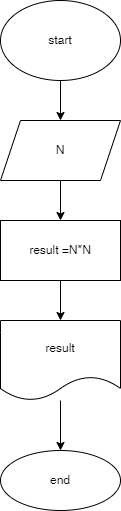

The diagram above was exported from draw.io. Its source (the exported page's mxGraphModel, read from the mxfile embedded in the PNG):
<mxGraphModel dx="222" dy="360" grid="1" gridSize="10" guides="1" tooltips="1" connect="1" arrows="1" fold="1" page="1" pageScale="1" pageWidth="850" pageHeight="1100" math="0" shadow="0">
  <root>
    <mxCell id="0" />
    <mxCell id="1" parent="0" />
    <mxCell id="4" value="" style="edgeStyle=none;html=1;" parent="1" source="2" target="3" edge="1">
      <mxGeometry relative="1" as="geometry" />
    </mxCell>
    <mxCell id="2" value="start" style="ellipse;whiteSpace=wrap;html=1;" parent="1" vertex="1">
      <mxGeometry x="330" y="30" width="120" height="80" as="geometry" />
    </mxCell>
    <mxCell id="6" value="" style="edgeStyle=none;html=1;" parent="1" source="3" target="5" edge="1">
      <mxGeometry relative="1" as="geometry" />
    </mxCell>
    <mxCell id="3" value="N" style="shape=parallelogram;perimeter=parallelogramPerimeter;whiteSpace=wrap;html=1;fixedSize=1;" parent="1" vertex="1">
      <mxGeometry x="330" y="150" width="120" height="60" as="geometry" />
    </mxCell>
    <mxCell id="8" value="" style="edgeStyle=none;html=1;" parent="1" source="5" target="7" edge="1">
      <mxGeometry relative="1" as="geometry" />
    </mxCell>
    <mxCell id="5" value="result =N*N" style="whiteSpace=wrap;html=1;" parent="1" vertex="1">
      <mxGeometry x="330" y="250" width="120" height="60" as="geometry" />
    </mxCell>
    <mxCell id="10" value="" style="edgeStyle=none;html=1;" parent="1" source="7" target="9" edge="1">
      <mxGeometry relative="1" as="geometry" />
    </mxCell>
    <mxCell id="7" value="result" style="shape=document;whiteSpace=wrap;html=1;boundedLbl=1;" parent="1" vertex="1">
      <mxGeometry x="330" y="350" width="120" height="80" as="geometry" />
    </mxCell>
    <mxCell id="9" value="end" style="ellipse;whiteSpace=wrap;html=1;" parent="1" vertex="1">
      <mxGeometry x="330" y="480" width="120" height="60" as="geometry" />
    </mxCell>
  </root>
</mxGraphModel>